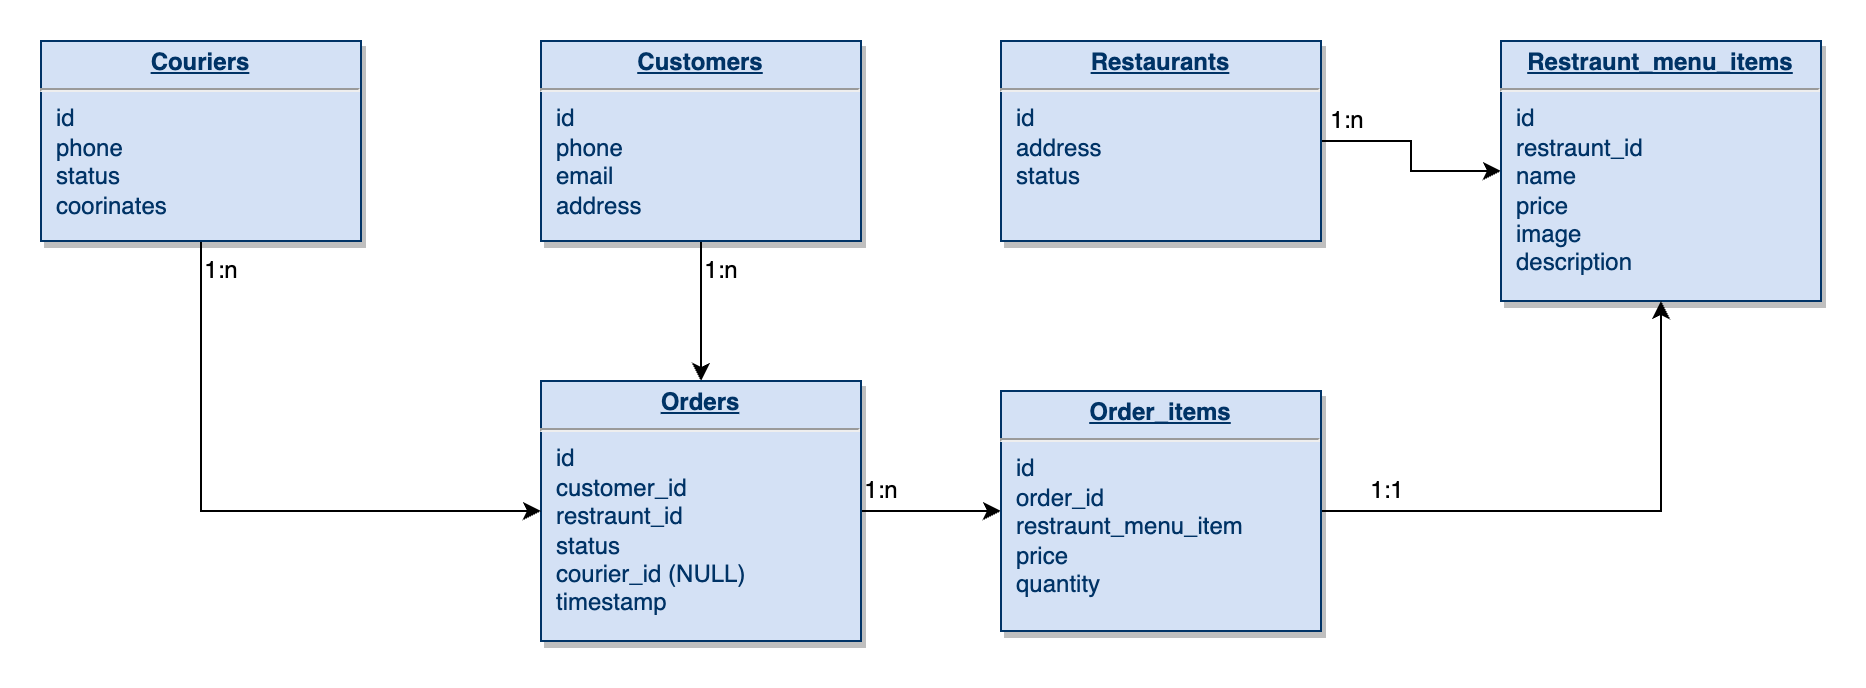

The diagram above was exported from draw.io. Its source (the exported page's mxGraphModel, read from the mxfile embedded in the PNG):
<mxGraphModel dx="1729" dy="436" grid="1" gridSize="10" guides="1" tooltips="1" connect="1" arrows="1" fold="1" page="1" pageScale="1" pageWidth="826" pageHeight="1169" background="none" math="0" shadow="0">
  <root>
    <mxCell id="0" />
    <mxCell id="1" parent="0" />
    <mxCell id="bofHYEBbVFzjMNcCyVuK-37" style="edgeStyle=orthogonalEdgeStyle;rounded=0;orthogonalLoop=1;jettySize=auto;html=1;exitX=0.5;exitY=1;exitDx=0;exitDy=0;entryX=0.5;entryY=0;entryDx=0;entryDy=0;" parent="1" source="25" target="bofHYEBbVFzjMNcCyVuK-30" edge="1">
      <mxGeometry relative="1" as="geometry" />
    </mxCell>
    <mxCell id="25" value="&lt;p style=&quot;margin: 0px; margin-top: 4px; text-align: center; text-decoration: underline;&quot;&gt;&lt;strong&gt;Customers&lt;/strong&gt;&lt;/p&gt;&lt;hr&gt;&lt;p style=&quot;margin: 0px; margin-left: 8px;&quot;&gt;id&lt;/p&gt;&lt;p style=&quot;margin: 0px; margin-left: 8px;&quot;&gt;phone&lt;/p&gt;&lt;p style=&quot;margin: 0px; margin-left: 8px;&quot;&gt;email&lt;/p&gt;&lt;p style=&quot;margin: 0px; margin-left: 8px;&quot;&gt;address&lt;/p&gt;&lt;p style=&quot;margin: 0px; margin-left: 8px;&quot;&gt;&lt;br&gt;&lt;/p&gt;" style="verticalAlign=top;align=left;overflow=fill;fontSize=12;fontFamily=Helvetica;html=1;strokeColor=#003366;shadow=1;fillColor=#D4E1F5;fontColor=#003366" parent="1" vertex="1">
      <mxGeometry x="10" y="10" width="160" height="100" as="geometry" />
    </mxCell>
    <mxCell id="bofHYEBbVFzjMNcCyVuK-28" style="edgeStyle=orthogonalEdgeStyle;rounded=0;orthogonalLoop=1;jettySize=auto;html=1;exitX=1;exitY=0.5;exitDx=0;exitDy=0;entryX=0;entryY=0.5;entryDx=0;entryDy=0;" parent="1" source="bofHYEBbVFzjMNcCyVuK-26" target="bofHYEBbVFzjMNcCyVuK-27" edge="1">
      <mxGeometry relative="1" as="geometry" />
    </mxCell>
    <mxCell id="bofHYEBbVFzjMNcCyVuK-26" value="&lt;p style=&quot;margin: 4px 0px 0px; text-align: center;&quot;&gt;&lt;b&gt;&lt;u&gt;Restaurants&lt;/u&gt;&lt;/b&gt;&lt;/p&gt;&lt;hr&gt;&lt;p style=&quot;margin: 0px; margin-left: 8px;&quot;&gt;id&lt;/p&gt;&lt;p style=&quot;margin: 0px; margin-left: 8px;&quot;&gt;&lt;span style=&quot;background-color: initial;&quot;&gt;address&lt;/span&gt;&lt;br&gt;&lt;/p&gt;&lt;p style=&quot;margin: 0px; margin-left: 8px;&quot;&gt;status&lt;/p&gt;" style="verticalAlign=top;align=left;overflow=fill;fontSize=12;fontFamily=Helvetica;html=1;strokeColor=#003366;shadow=1;fillColor=#D4E1F5;fontColor=#003366" parent="1" vertex="1">
      <mxGeometry x="240" y="10" width="160" height="100" as="geometry" />
    </mxCell>
    <mxCell id="bofHYEBbVFzjMNcCyVuK-27" value="&lt;p style=&quot;margin: 0px; margin-top: 4px; text-align: center; text-decoration: underline;&quot;&gt;&lt;strong&gt;Restraunt_menu_items&lt;/strong&gt;&lt;/p&gt;&lt;hr&gt;&lt;p style=&quot;margin: 0px; margin-left: 8px;&quot;&gt;id&lt;/p&gt;&lt;p style=&quot;margin: 0px; margin-left: 8px;&quot;&gt;&lt;span style=&quot;background-color: initial;&quot;&gt;restraunt_id&lt;/span&gt;&lt;br&gt;&lt;/p&gt;&lt;p style=&quot;margin: 0px; margin-left: 8px;&quot;&gt;name&lt;/p&gt;&lt;p style=&quot;margin: 0px; margin-left: 8px;&quot;&gt;price&lt;/p&gt;&lt;p style=&quot;margin: 0px; margin-left: 8px;&quot;&gt;image&lt;/p&gt;&lt;p style=&quot;margin: 0px; margin-left: 8px;&quot;&gt;description&lt;/p&gt;" style="verticalAlign=top;align=left;overflow=fill;fontSize=12;fontFamily=Helvetica;html=1;strokeColor=#003366;shadow=1;fillColor=#D4E1F5;fontColor=#003366" parent="1" vertex="1">
      <mxGeometry x="490" y="10" width="160" height="130" as="geometry" />
    </mxCell>
    <mxCell id="bofHYEBbVFzjMNcCyVuK-29" value="1:n" style="text;html=1;align=center;verticalAlign=middle;resizable=0;points=[];autosize=1;strokeColor=none;fillColor=none;" parent="1" vertex="1">
      <mxGeometry x="393" y="35" width="40" height="30" as="geometry" />
    </mxCell>
    <mxCell id="bofHYEBbVFzjMNcCyVuK-33" style="edgeStyle=orthogonalEdgeStyle;rounded=0;orthogonalLoop=1;jettySize=auto;html=1;exitX=1;exitY=0.5;exitDx=0;exitDy=0;entryX=0;entryY=0.5;entryDx=0;entryDy=0;" parent="1" source="bofHYEBbVFzjMNcCyVuK-30" target="bofHYEBbVFzjMNcCyVuK-31" edge="1">
      <mxGeometry relative="1" as="geometry" />
    </mxCell>
    <mxCell id="bofHYEBbVFzjMNcCyVuK-30" value="&lt;p style=&quot;margin: 0px; margin-top: 4px; text-align: center; text-decoration: underline;&quot;&gt;&lt;strong&gt;Orders&lt;/strong&gt;&lt;/p&gt;&lt;hr&gt;&lt;p style=&quot;margin: 0px; margin-left: 8px;&quot;&gt;id&lt;/p&gt;&lt;p style=&quot;margin: 0px; margin-left: 8px;&quot;&gt;customer_id&lt;/p&gt;&lt;p style=&quot;margin: 0px; margin-left: 8px;&quot;&gt;restraunt_id&lt;/p&gt;&lt;p style=&quot;margin: 0px; margin-left: 8px;&quot;&gt;status&lt;/p&gt;&lt;p style=&quot;margin: 0px; margin-left: 8px;&quot;&gt;courier_id (NULL)&lt;/p&gt;&lt;p style=&quot;margin: 0px; margin-left: 8px;&quot;&gt;timestamp&lt;/p&gt;" style="verticalAlign=top;align=left;overflow=fill;fontSize=12;fontFamily=Helvetica;html=1;strokeColor=#003366;shadow=1;fillColor=#D4E1F5;fontColor=#003366" parent="1" vertex="1">
      <mxGeometry x="10" y="180" width="160" height="130" as="geometry" />
    </mxCell>
    <mxCell id="bofHYEBbVFzjMNcCyVuK-35" style="edgeStyle=orthogonalEdgeStyle;rounded=0;orthogonalLoop=1;jettySize=auto;html=1;exitX=1;exitY=0.5;exitDx=0;exitDy=0;entryX=0.5;entryY=1;entryDx=0;entryDy=0;" parent="1" source="bofHYEBbVFzjMNcCyVuK-31" target="bofHYEBbVFzjMNcCyVuK-27" edge="1">
      <mxGeometry relative="1" as="geometry" />
    </mxCell>
    <mxCell id="bofHYEBbVFzjMNcCyVuK-31" value="&lt;p style=&quot;margin: 0px; margin-top: 4px; text-align: center; text-decoration: underline;&quot;&gt;&lt;strong&gt;Order_items&lt;/strong&gt;&lt;/p&gt;&lt;hr&gt;&lt;p style=&quot;margin: 0px; margin-left: 8px;&quot;&gt;id&lt;/p&gt;&lt;p style=&quot;margin: 0px; margin-left: 8px;&quot;&gt;order_id&lt;/p&gt;&lt;p style=&quot;margin: 0px; margin-left: 8px;&quot;&gt;restraunt_menu_item&lt;/p&gt;&lt;p style=&quot;margin: 0px; margin-left: 8px;&quot;&gt;price&lt;/p&gt;&lt;p style=&quot;margin: 0px; margin-left: 8px;&quot;&gt;quantity&lt;/p&gt;" style="verticalAlign=top;align=left;overflow=fill;fontSize=12;fontFamily=Helvetica;html=1;strokeColor=#003366;shadow=1;fillColor=#D4E1F5;fontColor=#003366" parent="1" vertex="1">
      <mxGeometry x="240" y="185" width="160" height="120" as="geometry" />
    </mxCell>
    <mxCell id="bofHYEBbVFzjMNcCyVuK-34" value="1:n" style="text;html=1;align=center;verticalAlign=middle;resizable=0;points=[];autosize=1;strokeColor=none;fillColor=none;" parent="1" vertex="1">
      <mxGeometry x="160" y="220" width="40" height="30" as="geometry" />
    </mxCell>
    <mxCell id="bofHYEBbVFzjMNcCyVuK-36" value="1:1" style="text;html=1;align=center;verticalAlign=middle;resizable=0;points=[];autosize=1;strokeColor=none;fillColor=none;" parent="1" vertex="1">
      <mxGeometry x="413" y="220" width="40" height="30" as="geometry" />
    </mxCell>
    <mxCell id="bofHYEBbVFzjMNcCyVuK-38" value="1:n" style="text;html=1;align=center;verticalAlign=middle;resizable=0;points=[];autosize=1;strokeColor=none;fillColor=none;" parent="1" vertex="1">
      <mxGeometry x="80" y="110" width="40" height="30" as="geometry" />
    </mxCell>
    <mxCell id="bofHYEBbVFzjMNcCyVuK-40" style="edgeStyle=orthogonalEdgeStyle;rounded=0;orthogonalLoop=1;jettySize=auto;html=1;exitX=0.5;exitY=1;exitDx=0;exitDy=0;entryX=0;entryY=0.5;entryDx=0;entryDy=0;" parent="1" source="bofHYEBbVFzjMNcCyVuK-39" target="bofHYEBbVFzjMNcCyVuK-30" edge="1">
      <mxGeometry relative="1" as="geometry" />
    </mxCell>
    <mxCell id="bofHYEBbVFzjMNcCyVuK-39" value="&lt;p style=&quot;margin: 0px; margin-top: 4px; text-align: center; text-decoration: underline;&quot;&gt;&lt;strong&gt;Couriers&lt;/strong&gt;&lt;/p&gt;&lt;hr&gt;&lt;p style=&quot;margin: 0px; margin-left: 8px;&quot;&gt;id&lt;/p&gt;&lt;p style=&quot;margin: 0px; margin-left: 8px;&quot;&gt;phone&lt;/p&gt;&lt;p style=&quot;margin: 0px; margin-left: 8px;&quot;&gt;status&lt;/p&gt;&lt;p style=&quot;margin: 0px; margin-left: 8px;&quot;&gt;coorinates&lt;/p&gt;" style="verticalAlign=top;align=left;overflow=fill;fontSize=12;fontFamily=Helvetica;html=1;strokeColor=#003366;shadow=1;fillColor=#D4E1F5;fontColor=#003366" parent="1" vertex="1">
      <mxGeometry x="-240" y="10" width="160" height="100" as="geometry" />
    </mxCell>
    <mxCell id="bofHYEBbVFzjMNcCyVuK-41" value="1:n" style="text;html=1;align=center;verticalAlign=middle;resizable=0;points=[];autosize=1;strokeColor=none;fillColor=none;" parent="1" vertex="1">
      <mxGeometry x="-170" y="110" width="40" height="30" as="geometry" />
    </mxCell>
  </root>
</mxGraphModel>